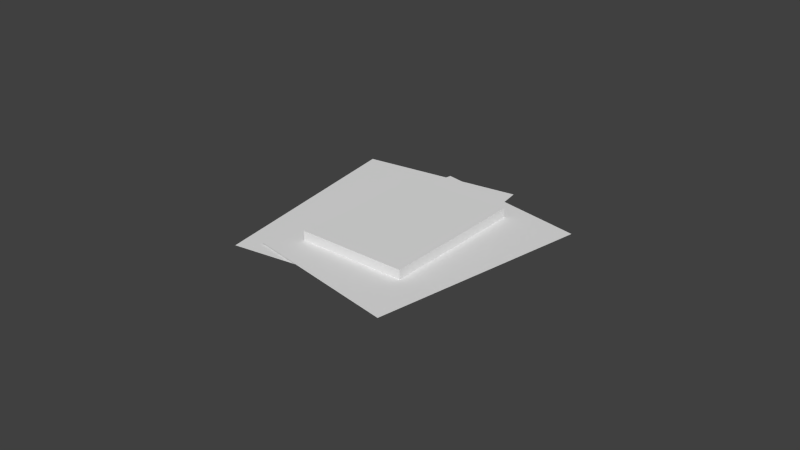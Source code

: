 # Source: Documents.blend  (saved by Blender 2.76.0; exported with 4.5.12 LTS)
import bpy
from mathutils import Matrix  # noqa: F401  (used for matrix-valued properties, if any)

bpy.ops.wm.read_factory_settings(use_empty=True)
scene = bpy.context.scene
scene.name = 'Scene'

# ---- collections
col_collection_1 = bpy.data.collections.new('Collection 1'); scene.collection.children.link(col_collection_1)

# ---- world
world_world = bpy.data.worlds.new('World'); scene.world = world_world
world_world.color = (0.05088, 0.05088, 0.05088)
world_world.use_sun_shadow = False
world_world.sun_shadow_jitter_overblur = 0.0
world_world.cycles.sampling_method = 'MANUAL'
world_world.cycles.sample_map_resolution = 256

# ---- meshes
me_plane = bpy.data.meshes.new('Plane')
me_plane.from_pydata([(-0.0178, -0.02443, 0.0), (0.0178, -0.02443, 0.0), (-0.0178, 0.02443, 0.0), (0.0178, 0.02443, 0.0), (-0.0178, 0.02443, 0.003029), (-0.0178, -0.02443, 0.003029), (0.0178, -0.02443, 0.003029), (0.0178, 0.02443, 0.003029), (-0.0257, -0.03322, 0.0), (0.02589, -0.04282, 0.0), (-0.01253, 0.03756, 0.0), (0.03906, 0.02796, 0.0), (-0.03146, -0.03857, -0.0005247), (0.02049, -0.03123, -0.0005247), (-0.04154, 0.03271, -0.0005247), (0.01042, 0.04006, -0.0005247)], [], [(5, 6, 7, 4), (2, 0, 5, 4), (3, 2, 4, 7), (0, 1, 6, 5), (1, 3, 7, 6), (8, 9, 11, 10), (12, 13, 15, 14)])
_uv = me_plane.uv_layers.new(name='UVMap')
_uv.uv.foreach_set('vector', [0.03996, 0.96, 0.03996, 0.6655, 0.4442, 0.6655, 0.4442, 0.96, 0.4442, 0.9851, 0.03996, 0.9851, 0.03996, 0.96, 0.4442, 0.96, 0.4692, 0.6655, 0.4692, 0.96, 0.4442, 0.96, 0.4442, 0.6655, 0.0149, 0.96, 0.0149, 0.6655, 0.03996, 0.6655, 0.03996, 0.96, 0.03996, 0.6404, 0.4442, 0.6404, 0.4442, 0.6655, 0.03996, 0.6655, 0.913, 0.6106, 0.4789, 0.6106, 0.4789, 0.0149, 0.913, 0.0149, 0.0149, 0.0149, 0.449, 0.0149, 0.449, 0.6106, 0.0149, 0.6106])
me_plane.use_remesh_preserve_volume = False
me_plane.use_remesh_preserve_attributes = False
me_plane.use_mirror_vertex_groups = False
me_plane.update()

# ---- objects
ob_documents = bpy.data.objects.new('Documents', me_plane)

# ---- transforms, parenting, visibility, modifiers, constraints
ob_documents.location = (0.0, 0.0, 0.0)
ob_documents.lineart.crease_threshold = 0.0

# ---- collection membership
col_collection_1.objects.link(ob_documents)

# ---- scene / render settings (as saved in the file)
scene.frame_start = 1; scene.frame_end = 250; scene.frame_set(1)
scene.render.engine = 'CYCLES'
scene.render.resolution_percentage = 50
scene.render.dither_intensity = 0.0
scene.cycles.use_denoising = False
scene.cycles.samples = 10
scene.cycles.sampling_pattern = 'TABULATED_SOBOL'
scene.cycles.light_sampling_threshold = 0.0
scene.cycles.use_adaptive_sampling = False
scene.cycles.use_light_tree = False
scene.cycles.blur_glossy = 0.0
scene.cycles.pixel_filter_type = 'GAUSSIAN'
scene.cycles.sample_clamp_indirect = 0.0
scene.view_settings.view_transform = 'Standard'
bpy.context.view_layer.update()

# ---- added for rendering (the .blend has no active camera and no usable light): camera, sun
cam_auto = bpy.data.cameras.new('AutoCamera')
cam_auto.lens = 50.0
cam_auto.sensor_width = 36.0
cam_auto.clip_end = 1000.0
ob_auto_camera = bpy.data.objects.new('AutoCamera', cam_auto)
scene.collection.objects.link(ob_auto_camera)
ob_auto_camera.location = (0.183804, -0.223436, 0.149288)
ob_auto_camera.rotation_euler = (1.09748, -7.21219e-08, 0.694738)
scene.camera = ob_auto_camera
light_auto_sun = bpy.data.lights.new('AutoSun', 'SUN')
light_auto_sun.energy = 3.0
light_auto_sun.angle = 0.0523599
ob_auto_sun = bpy.data.objects.new('AutoSun', light_auto_sun)
scene.collection.objects.link(ob_auto_sun)
ob_auto_sun.rotation_euler = (0.872665, 0.174533, 0.523599)
bpy.context.view_layer.update()
